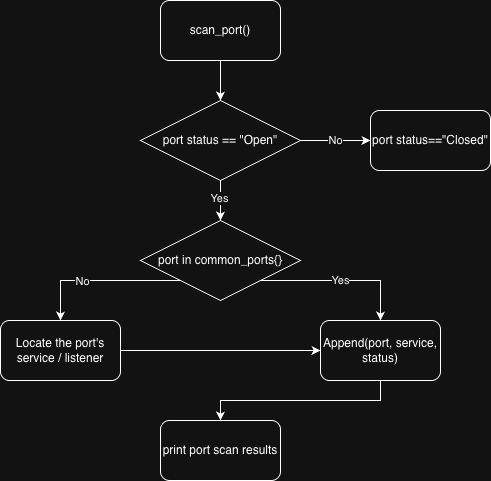

The diagram above was exported from draw.io. Its source (the exported page's mxGraphModel, read from the mxfile embedded in the PNG):
<mxGraphModel dx="939" dy="521" grid="1" gridSize="10" guides="1" tooltips="1" connect="1" arrows="1" fold="1" page="1" pageScale="1" pageWidth="850" pageHeight="1100" math="0" shadow="0">
  <root>
    <mxCell id="0" />
    <mxCell id="1" parent="0" />
    <mxCell id="eksyYod6bJcM5hoifZpT-7" edge="1" parent="1" source="eksyYod6bJcM5hoifZpT-1" style="edgeStyle=orthogonalEdgeStyle;rounded=0;orthogonalLoop=1;jettySize=auto;html=1;exitX=0.5;exitY=1;exitDx=0;exitDy=0;" target="eksyYod6bJcM5hoifZpT-2">
      <mxGeometry relative="1" as="geometry" />
    </mxCell>
    <mxCell id="eksyYod6bJcM5hoifZpT-1" parent="1" style="rounded=1;whiteSpace=wrap;html=1;" value="scan_port()" vertex="1">
      <mxGeometry height="60" width="120" x="360" y="40" as="geometry" />
    </mxCell>
    <mxCell id="eksyYod6bJcM5hoifZpT-8" edge="1" parent="1" source="eksyYod6bJcM5hoifZpT-2" style="edgeStyle=orthogonalEdgeStyle;rounded=0;orthogonalLoop=1;jettySize=auto;html=1;exitX=0.5;exitY=1;exitDx=0;exitDy=0;entryX=0.5;entryY=0;entryDx=0;entryDy=0;" target="eksyYod6bJcM5hoifZpT-6">
      <mxGeometry relative="1" as="geometry" />
    </mxCell>
    <mxCell id="eksyYod6bJcM5hoifZpT-10" connectable="0" parent="eksyYod6bJcM5hoifZpT-8" style="edgeLabel;html=1;align=center;verticalAlign=middle;resizable=0;points=[];" value="Yes" vertex="1">
      <mxGeometry relative="1" x="-0.1333" y="-2" as="geometry">
        <mxPoint as="offset" />
      </mxGeometry>
    </mxCell>
    <mxCell id="eksyYod6bJcM5hoifZpT-2" parent="1" style="rhombus;whiteSpace=wrap;html=1;" value="port status == &quot;Open&quot;" vertex="1">
      <mxGeometry height="80" width="160" x="340" y="140" as="geometry" />
    </mxCell>
    <mxCell id="eksyYod6bJcM5hoifZpT-12" edge="1" parent="1" source="eksyYod6bJcM5hoifZpT-6" style="edgeStyle=orthogonalEdgeStyle;rounded=0;orthogonalLoop=1;jettySize=auto;html=1;exitX=0;exitY=1;exitDx=0;exitDy=0;entryX=0.5;entryY=0;entryDx=0;entryDy=0;" target="eksyYod6bJcM5hoifZpT-11">
      <mxGeometry relative="1" as="geometry" />
    </mxCell>
    <mxCell id="eksyYod6bJcM5hoifZpT-13" connectable="0" parent="eksyYod6bJcM5hoifZpT-12" style="edgeLabel;html=1;align=center;verticalAlign=middle;resizable=0;points=[];" value="No" vertex="1">
      <mxGeometry relative="1" x="0.2375" as="geometry">
        <mxPoint as="offset" />
      </mxGeometry>
    </mxCell>
    <mxCell id="eksyYod6bJcM5hoifZpT-15" edge="1" parent="1" source="eksyYod6bJcM5hoifZpT-6" style="edgeStyle=orthogonalEdgeStyle;rounded=0;orthogonalLoop=1;jettySize=auto;html=1;exitX=1;exitY=1;exitDx=0;exitDy=0;entryX=0.5;entryY=0;entryDx=0;entryDy=0;" target="eksyYod6bJcM5hoifZpT-14" value="Yes">
      <mxGeometry relative="1" as="geometry">
        <Array as="points">
          <mxPoint x="580" y="320" />
        </Array>
      </mxGeometry>
    </mxCell>
    <mxCell id="eksyYod6bJcM5hoifZpT-6" parent="1" style="rhombus;whiteSpace=wrap;html=1;" value="port in common_ports{}" vertex="1">
      <mxGeometry height="80" width="160" x="340" y="260" as="geometry" />
    </mxCell>
    <mxCell id="eksyYod6bJcM5hoifZpT-18" edge="1" parent="1" source="eksyYod6bJcM5hoifZpT-11" style="edgeStyle=orthogonalEdgeStyle;rounded=0;orthogonalLoop=1;jettySize=auto;html=1;exitX=1;exitY=0.5;exitDx=0;exitDy=0;entryX=0;entryY=0.5;entryDx=0;entryDy=0;" target="eksyYod6bJcM5hoifZpT-14">
      <mxGeometry relative="1" as="geometry" />
    </mxCell>
    <mxCell id="eksyYod6bJcM5hoifZpT-11" parent="1" style="rounded=1;whiteSpace=wrap;html=1;" value="Locate the port's service / listener" vertex="1">
      <mxGeometry height="60" width="120" x="200" y="360" as="geometry" />
    </mxCell>
    <mxCell id="eksyYod6bJcM5hoifZpT-20" edge="1" parent="1" source="eksyYod6bJcM5hoifZpT-14" style="edgeStyle=orthogonalEdgeStyle;rounded=0;orthogonalLoop=1;jettySize=auto;html=1;exitX=0.5;exitY=1;exitDx=0;exitDy=0;" target="eksyYod6bJcM5hoifZpT-19">
      <mxGeometry relative="1" as="geometry" />
    </mxCell>
    <mxCell id="eksyYod6bJcM5hoifZpT-14" parent="1" style="rounded=1;whiteSpace=wrap;html=1;" value="Append(port, service, status)" vertex="1">
      <mxGeometry height="60" width="120" x="520" y="360" as="geometry" />
    </mxCell>
    <mxCell id="eksyYod6bJcM5hoifZpT-16" parent="1" style="rounded=1;whiteSpace=wrap;html=1;" value="port status==&quot;Closed&quot;" vertex="1">
      <mxGeometry height="60" width="120" x="570" y="150" as="geometry" />
    </mxCell>
    <mxCell id="eksyYod6bJcM5hoifZpT-17" edge="1" parent="1" source="eksyYod6bJcM5hoifZpT-2" style="edgeStyle=orthogonalEdgeStyle;rounded=0;orthogonalLoop=1;jettySize=auto;html=1;exitX=1;exitY=0.5;exitDx=0;exitDy=0;" value="No">
      <mxGeometry relative="1" as="geometry">
        <Array as="points">
          <mxPoint x="570" y="180" />
        </Array>
        <mxPoint x="570" y="180" as="targetPoint" />
      </mxGeometry>
    </mxCell>
    <mxCell id="eksyYod6bJcM5hoifZpT-19" parent="1" style="rounded=1;whiteSpace=wrap;html=1;" value="print port scan results" vertex="1">
      <mxGeometry height="60" width="120" x="360" y="460" as="geometry" />
    </mxCell>
  </root>
</mxGraphModel>